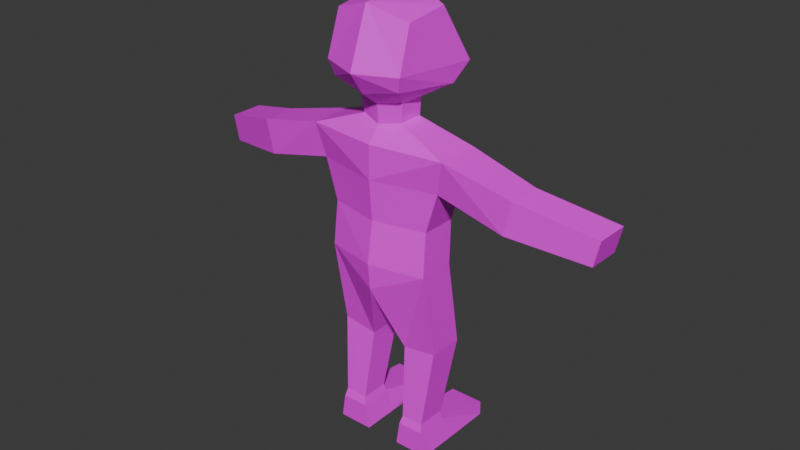 # Source: player.blend  (saved by Blender 5.1.30; exported with 4.5.12 LTS)
import bpy
from mathutils import Matrix  # noqa: F401  (used for matrix-valued properties, if any)

bpy.ops.wm.read_factory_settings(use_empty=True)
scene = bpy.context.scene
scene.name = 'Scene'

# ---- collections
col_collection = bpy.data.collections.new('Collection'); scene.collection.children.link(col_collection)

# ---- images (referenced by path relative to the original .blend; pixels are not part of the script)
import os
ASSET_DIR = os.environ.get("B2B_ASSET_DIR", "")  # directory of the original .blend (textures are referenced by path, not embedded)
HERE = os.path.dirname(os.path.abspath(__file__))  # packed textures are extracted next to this script under _unpacked/

def load_image(name, relpath, width, height, colorspace="sRGB"):
    """Load a texture the original file referenced (path relative to the .blend, or extracted next to this script)."""
    p = next((c for c in (os.path.join(HERE, relpath), os.path.join(ASSET_DIR, relpath)) if relpath and os.path.exists(c)), "")
    if p:
        img = bpy.data.images.load(p, check_existing=True)
        img.name = name
    else:  # same state as the original file: an image datablock whose file is absent (Cycles renders it pink)
        img = bpy.data.images.new(name, width, height)
        img.source = "FILE"
        img.filepath = "//" + (relpath or name)
    img.colorspace_settings.name = colorspace
    return img
img_skin_human_png = load_image('skin_human.png', 'skin_human.png', 1024, 1024, 'sRGB')

# ---- materials (node trees are filled in below, after node groups)
mat_material = bpy.data.materials.new('Material')
mat_material.alpha_threshold = 0.0
mat_material.use_backface_culling_lightprobe_volume = False
mat_material.roughness = 0.5
mat_material.line_color = (0.0, 0.0, 0.0, 1.0)

# ---- material node trees
mat_material.use_nodes = True; mat_material.node_tree.nodes.clear()
_N = mat_material.node_tree.nodes; _L = mat_material.node_tree.links
n0 = _N.new('ShaderNodeOutputMaterial'); n0.name = 'Material Output'; n0.location = (200, 100)
n1 = _N.new('ShaderNodeBsdfPrincipled'); n1.name = 'Principled BSDF'; n1.location = (-200, 100)
n2 = _N.new('ShaderNodeTexImage'); n2.name = 'Image Texture'; n2.location = (-552, 79)
n2.image = img_skin_human_png
n2.interpolation = 'Closest'
_L.new(n1.outputs[0], n0.inputs[0])
_L.new(n2.outputs[0], n1.inputs[0])
n0.is_active_output = True

# ---- world
world_world = bpy.data.worlds.new('World'); scene.world = world_world
world_world.use_nodes = True; world_world.node_tree.nodes.clear()
_N = world_world.node_tree.nodes; _L = world_world.node_tree.links
n0 = _N.new('ShaderNodeOutputWorld'); n0.name = 'World Output'; n0.location = (200, 100)
n1 = _N.new('ShaderNodeBackground'); n1.name = 'Background'; n1.location = (-200, 100)
n1.inputs[0].default_value = (0.05088, 0.05088, 0.05088, 1.0)
_L.new(n1.outputs[0], n0.inputs[0])
n0.is_active_output = True
world_world.color = (0.05088, 0.05088, 0.05088)
world_world.sun_shadow_jitter_overblur = 0.0

# ---- meshes
me_cube_001 = bpy.data.meshes.new('Cube.001')
me_cube_001.from_pydata([(0.2625, -0.2038, 1.203), (0.2862, -0.1292, 1.631), (0.3224, 0.2678, 1.153), (0.2983, 0.1869, 1.677), (0.0, 0.352, 1.102), (0.0, 0.2691, 1.768), (0.0, -0.2386, 1.147), (0.0, -0.1965, 1.722), (0.3548, 0.3961, 1.284), (0.2954, -0.2315, 1.314), (0.0, -0.3503, 1.309), (0.0, 0.5368, 1.261), (0.1752, -0.06181, 1.076), (0.1785, 0.1238, 1.076), (0.0, -0.1022, 1.042), (0.0, 0.2117, 1.029), (0.1555, -0.04942, 0.9328), (0.1582, 0.1356, 0.9328), (0.0, -0.09369, 0.9032), (0.0, 0.1988, 0.9032), (0.5358, -0.1199, 0.7907), (0.5395, 0.2147, 0.7907), (0.0, -0.1887, 0.7907), (0.0, 0.3538, 0.7907), (0.3889, -0.08102, 0.2368), (0.3927, 0.1847, 0.2368), (0.0, -0.166, 0.2368), (0.0, 0.3161, 0.2368), (0.3978, -0.1135, -0.08936), (0.4015, 0.1629, -0.08936), (0.0, -0.2136, -0.07914), (0.0, 0.2783, -0.07914), (0.0, -0.1887, 0.5389), (0.4834, 0.1823, 0.5389), (0.0, 0.3557, 0.5389), (0.4797, -0.0817, 0.5389), (1.048, -0.08702, 0.671), (1.052, 0.17, 0.671), (0.9954, 0.17, 0.4193), (0.9917, -0.08702, 0.4193), (1.578, 0.07868, 0.5163), (1.581, 0.3351, 0.5163), (1.538, 0.3351, 0.3234), (1.535, 0.07868, 0.3234), (0.02101, -0.1632, -0.3646), (0.02473, 0.2145, -0.3646), (0.0, -0.1945, -0.2771), (0.0, 0.2589, -0.3305), (0.4042, 0.005413, -0.7484), (0.4078, 0.2699, -0.7495), (0.1424, 0.005254, -0.7864), (0.1459, 0.2697, -0.7874), (0.3644, -0.08307, -1.392), (0.3669, 0.165, -1.393), (0.1683, -0.08318, -1.392), (0.1709, 0.1649, -1.394), (0.3988, -0.07713, -1.585), (0.4022, 0.2073, -1.587), (0.1343, -0.07728, -1.586), (0.1377, 0.2071, -1.588), (0.4013, 0.5999, -1.477), (0.1369, 0.5998, -1.478), (0.402, 0.5989, -1.589), (0.1375, 0.5987, -1.59), (0.3554, 0.1558, -1.332), (0.1835, 0.1557, -1.335), (0.3532, -0.06208, -1.331), (0.1813, -0.06218, -1.334)], [], [(11, 5, 3, 8), (8, 3, 1, 9), (4, 2, 13, 15), (3, 5, 7, 1), (9, 1, 7, 10), (0, 9, 10, 6), (2, 8, 9, 0), (4, 11, 8, 2), (15, 13, 17, 19), (2, 0, 12, 13), (0, 6, 14, 12), (19, 17, 21, 23), (13, 12, 16, 17), (12, 14, 18, 16), (34, 33, 25, 27), (17, 16, 20, 21), (16, 18, 22, 20), (27, 25, 29, 31), (33, 35, 24, 25), (35, 32, 26, 24), (31, 29, 45, 47), (25, 24, 28, 29), (24, 26, 30, 28), (20, 22, 32, 35), (35, 33, 38, 39), (23, 21, 33, 34), (39, 38, 42, 43), (20, 35, 39, 36), (21, 20, 36, 37), (33, 21, 37, 38), (41, 40, 43, 42), (38, 37, 41, 42), (36, 39, 43, 40), (37, 36, 40, 41), (47, 45, 44, 46), (29, 28, 48, 49), (28, 30, 46, 44), (65, 64, 53, 55), (28, 44, 50, 48), (45, 29, 49, 51), (44, 45, 51, 50), (52, 54, 58, 56), (64, 66, 52, 53), (66, 67, 54, 52), (67, 65, 55, 54), (57, 56, 58, 59), (54, 55, 59, 58), (59, 55, 61, 63), (53, 52, 56, 57), (61, 60, 62, 63), (57, 59, 63, 62), (53, 57, 62, 60), (55, 53, 60, 61), (50, 51, 65, 67), (48, 50, 67, 66), (49, 48, 66, 64), (51, 49, 64, 65)])
_uv = me_cube_001.uv_layers.new(name='UVMap')
_uv.uv.foreach_set('vector', [0.125, 0.8125, 0.125, 0.9688, 0.375, 0.9688, 0.375, 0.8125, 0.7188, 0.8125, 0.7188, 0.9688, 0.4375, 0.9688, 0.4375, 0.8125, 0.3438, 0.8438, 0.3438, 0.8125, 0.3125, 0.8125, 0.3438, 0.8438, 0.5312, 0.9062, 0.5938, 0.9062, 0.5938, 0.9375, 0.5312, 0.9375, 0.5312, 0.875, 0.5938, 0.875, 0.5938, 0.9375, 0.5312, 0.9375, 0.5625, 0.875, 0.5938, 0.875, 0.5938, 0.9375, 0.5625, 0.9375, 0.7188, 0.7188, 0.7188, 0.8125, 0.4375, 0.8125, 0.4375, 0.7188, 0.125, 0.7188, 0.125, 0.8125, 0.375, 0.8125, 0.375, 0.7188, 0.5, 0.75, 0.5, 0.7812, 0.4688, 0.7812, 0.5, 0.75, 0.3438, 0.8125, 0.3438, 0.7812, 0.3125, 0.7812, 0.3125, 0.8125, 0.3438, 0.7812, 0.3438, 0.75, 0.3438, 0.75, 0.3125, 0.7812, 0.125, 0.6562, 0.1562, 0.6562, 0.25, 0.5938, 0.125, 0.5938, 0.5, 0.7812, 0.5, 0.8125, 0.4688, 0.8125, 0.4688, 0.7812, 0.3667, 0.7336, 0.375, 0.8704, 0.375, 0.8704, 0.3606, 0.7401, 0.125, 0.5625, 0.25, 0.5625, 0.25, 0.4688, 0.125, 0.4688, 0.125, 0.1562, 0.125, 0.03125, 0.25, 0.03125, 0.25, 0.1562, 0.1875, 0.6875, 0.1562, 0.6875, 0.1562, 0.5938, 0.2812, 0.5938, 0.125, 0.4688, 0.25, 0.4688, 0.2188, 0.4062, 0.125, 0.4062, 0.2188, 0.6875, 0.125, 0.6875, 0.125, 0.5312, 0.2188, 0.5312, 0.2812, 0.6562, 0.1562, 0.6562, 0.1562, 0.5938, 0.2812, 0.5938, 0.6562, 0.4688, 0.8125, 0.4688, 0.8125, 0.2188, 0.6562, 0.2188, 0.2188, 0.5312, 0.125, 0.5312, 0.125, 0.3438, 0.2188, 0.3438, 0.2812, 0.5938, 0.1562, 0.5938, 0.1562, 0.5312, 0.2812, 0.5312, 0.2812, 0.5938, 0.1562, 0.5938, 0.1562, 0.5312, 0.2812, 0.5312, 0.8438, 0.1562, 0.8438, 0.3125, 0.9688, 0.3125, 0.9688, 0.1562, 0.125, 0.625, 0.25, 0.625, 0.25, 0.5625, 0.125, 0.5625, 0.25, 0.75, 0.25, 0.8125, 0.3438, 0.8125, 0.3438, 0.7812, 0.8438, 0.3125, 0.8438, 0.1562, 0.9688, 0.1562, 0.9688, 0.3125, 0.9688, 0.3125, 0.8438, 0.3125, 0.8438, 0.1562, 0.9688, 0.1562, 0.9688, 0.6562, 0.9688, 0.5, 0.8438, 0.5, 0.8438, 0.6562, 0.3438, 0.8125, 0.3125, 0.8125, 0.3125, 0.7812, 0.3438, 0.7812, 0.25, 0.7812, 0.2812, 0.8125, 0.3438, 0.8125, 0.3438, 0.7812, 0.2812, 0.8125, 0.25, 0.7812, 0.3438, 0.7812, 0.3438, 0.8125, 0.2812, 0.8125, 0.2812, 0.75, 0.3438, 0.7812, 0.3438, 0.8125, 0.09375, 0.6562, 0.1562, 0.6562, 0.1562, 0.6875, 0.09375, 0.6875, 0.8125, 0.4688, 0.6562, 0.4688, 0.6562, 0.2188, 0.8125, 0.2188, 0.8125, 0.4688, 0.6562, 0.4688, 0.6562, 0.2188, 0.8125, 0.2188, 0.4688, 0.2188, 0.625, 0.2188, 0.625, 0.1875, 0.4688, 0.1875, 0.625, 0.4688, 0.4688, 0.4688, 0.4688, 0.2188, 0.625, 0.2188, 0.4688, 0.4688, 0.625, 0.4688, 0.625, 0.2188, 0.4688, 0.2188, 0.6562, 0.4688, 0.8125, 0.4688, 0.8125, 0.2188, 0.6562, 0.2188, 0.8125, 0.2188, 0.6562, 0.2188, 0.6562, 0.0625, 0.8125, 0.0625, 0.8125, 0.2188, 0.6562, 0.2188, 0.6562, 0.1875, 0.8125, 0.1875, 0.625, 0.2188, 0.4688, 0.2188, 0.4688, 0.1875, 0.625, 0.1875, 0.4688, 0.2188, 0.625, 0.2188, 0.625, 0.1875, 0.4688, 0.1875, 0.5, 0.03125, 0.5, 0.0, 0.4688, 0.0, 0.4688, 0.03125, 0.6562, 0.2188, 0.7812, 0.2188, 0.7812, 0.0625, 0.6562, 0.0625, 0.6875, 0.0625, 0.6875, 0.2188, 0.8125, 0.2188, 0.8125, 0.0625, 0.7812, 0.2188, 0.6562, 0.2188, 0.6562, 0.0625, 0.7812, 0.0625, 0.03125, 0.9375, 0.03125, 0.9375, 0.03125, 0.9375, 0.03125, 0.9375, 0.5, 0.03125, 0.4688, 0.03125, 0.4688, 0.0625, 0.5, 0.0625, 0.6875, 0.2188, 0.6875, 0.0625, 0.8125, 0.0625, 0.8125, 0.2188, 0.4688, 0.2188, 0.625, 0.2188, 0.625, 0.0625, 0.4688, 0.0625, 0.6562, 0.2188, 0.8125, 0.2188, 0.8125, 0.0625, 0.6562, 0.0625, 0.625, 0.2188, 0.4688, 0.2188, 0.4688, 0.0625, 0.625, 0.0625, 0.8125, 0.2188, 0.6562, 0.2188, 0.6562, 0.0625, 0.8125, 0.0625, 0.4688, 0.2188, 0.625, 0.2188, 0.625, 0.0625, 0.4688, 0.0625])
me_cube_001.materials.append(mat_material)
me_cube_001.update()
arm_armature = bpy.data.armatures.new('Armature')  # bones are not reproduced

# ---- objects
ob_character = bpy.data.objects.new('Character', me_cube_001)
ob_armature = bpy.data.objects.new('Armature', arm_armature)

# ---- transforms, parenting, visibility, modifiers, constraints
ob_character.parent = ob_armature
ob_character.location = (0.0, 0.0, 0.8094)
ob_character.scale = (0.5097, 0.5097, 0.5097)
_vg = ob_character.vertex_groups.new(name='Torso')
for _i, _w in zip([0, 2, 4, 6, 8, 9, 10, 11, 12, 13, 14, 15, 16, 17, 18, 19, 20, 21, 22, 23, 24, 25, 26, 27, 28, 29, 30, 31, 32, 33, 34, 35, 44, 45, 46, 47, 50, 51], [0.06579, 0.08133, 0.145, 0.1065, 0.04525, 0.02329, 0.04496, 0.06735, 0.1714, 0.1885, 0.2303, 0.2999, 0.7939, 0.7511, 0.807, 0.8431, 0.02764, 0.06434, 0.9159, 0.856, 0.6378, 0.6455, 0.9612, 0.8977, 0.2022, 0.1766, 0.9094, 0.8538, 0.9253, 0.07776, 0.8626, 0.04448, 0.8602, 0.8493, 0.8967, 0.8481, 0.06322, 0.01317]): _vg.add([_i], _w, 'REPLACE')
_vg = ob_character.vertex_groups.new(name='Head')
for _i, _w in zip([0, 1, 2, 3, 4, 5, 6, 7, 8, 9, 10, 11, 12, 13, 14, 15, 16, 17, 18, 19, 22, 23], [0.9281, 0.9885, 0.9105, 0.9879, 0.8472, 0.9909, 0.8884, 0.9905, 0.9481, 0.9601, 0.9499, 0.9286, 0.8117, 0.7901, 0.7605, 0.6865, 0.1283, 0.1431, 0.1695, 0.1435, 0.04111, 0.06367]): _vg.add([_i], _w, 'REPLACE')
_vg = ob_character.vertex_groups.new(name='UpperArm.R')
for _i, _w in zip([16, 17, 20, 21, 22, 23, 24, 25, 27, 32, 33, 34, 35, 36, 37, 38, 39, 43], [0.07676, 0.1014, 0.9496, 0.8875, 0.02438, 0.07232, 0.2075, 0.1922, 0.0493, 0.06087, 0.8797, 0.09664, 0.9419, 0.9024, 0.1341, 0.14, 0.9065, 0.007886]): _vg.add([_i], _w, 'REPLACE')
_vg = ob_character.vertex_groups.new(name='LowerArm.R')
for _i, _w in zip([21, 33, 36, 37, 38, 39, 40, 41, 42, 43], [0.0245, 0.008708, 0.09622, 0.8635, 0.8574, 0.09221, 0.9802, 0.9961, 1.0, 0.971]): _vg.add([_i], _w, 'REPLACE')
_vg = ob_character.vertex_groups.new(name='UpperLeg.R')
for _i, _w in zip([24, 25, 27, 28, 29, 30, 31, 44, 45, 46, 47, 48, 49, 50, 51], [0.1496, 0.1507, 0.03102, 0.7633, 0.7779, 0.07518, 0.1101, 0.06348, 0.06625, 0.06237, 0.072, 0.4687, 0.4842, 0.07058, 0.05498]): _vg.add([_i], _w, 'REPLACE')
_vg = ob_character.vertex_groups.new(name='LowerLeg.R')
for _i, _w in zip([44, 45, 46, 47, 48, 49, 50, 51, 52, 53, 54, 55, 56, 57, 58, 59, 60, 64, 65, 66, 67], [0.07406, 0.08157, 0.02671, 0.0753, 0.5228, 0.5106, 0.8635, 0.9116, 0.8932, 0.9044, 0.848, 0.2495, 0.5361, 0.1423, 0.5179, 0.0726, 0.04502, 0.9851, 0.9033, 0.9522, 0.9349]): _vg.add([_i], _w, 'REPLACE')
_vg = ob_character.vertex_groups.new(name='UpperArm.L')
_vg = ob_character.vertex_groups.new(name='LowerArm.L')
_vg = ob_character.vertex_groups.new(name='UpperLeg.L')
_vg = ob_character.vertex_groups.new(name='LowerLeg.L')
_vg = ob_character.vertex_groups.new(name='IKLegPoleTarget.R')
_vg = ob_character.vertex_groups.new(name='IKLegPoleTarget.L')
_vg = ob_character.vertex_groups.new(name='Foot.R')
for _i, _w in zip([52, 53, 54, 55, 56, 57, 58, 59, 60, 61, 62, 63, 65, 66, 67], [0.1008, 0.09499, 0.1496, 0.7499, 0.4629, 0.8575, 0.4815, 0.9273, 0.9525, 0.9843, 0.9911, 0.9891, 0.09446, 0.01827, 0.06109]): _vg.add([_i], _w, 'REPLACE')
_vg = ob_character.vertex_groups.new(name='Foot.L')
_m = ob_character.modifiers.new('Mirror', 'MIRROR')
_m.use_clip = True
_m = ob_character.modifiers.new('Armature', 'ARMATURE')
_m.object = ob_armature
ob_armature.location = (0.0, 0.0, 0.0)
ob_armature.show_in_front = True

# ---- collection membership
col_collection.objects.link(ob_character)
col_collection.objects.link(ob_armature)

# ---- scene / render settings (as saved in the file)
scene.frame_start = 1; scene.frame_end = 12; scene.frame_set(10)
scene.render.engine = 'BLENDER_EEVEE_NEXT'
scene.render.bake_bias = 0.0
scene.render.bake_samples = 0
scene.cycles.sampling_pattern = 'TABULATED_SOBOL'
scene.eevee.use_volume_custom_range = False
bpy.context.view_layer.update()

# ---- added for rendering (the .blend has no active camera and no usable light): camera, sun
cam_auto = bpy.data.cameras.new('AutoCamera')
cam_auto.lens = 50.0
cam_auto.sensor_width = 36.0
cam_auto.clip_end = 1000.0
ob_auto_camera = bpy.data.objects.new('AutoCamera', cam_auto)
scene.collection.objects.link(ob_auto_camera)
ob_auto_camera.location = (2.22066, -2.60117, 2.63125)
ob_auto_camera.rotation_euler = (1.09748, -7.21219e-08, 0.694738)
scene.camera = ob_auto_camera
light_auto_sun = bpy.data.lights.new('AutoSun', 'SUN')
light_auto_sun.energy = 3.0
light_auto_sun.angle = 0.0523599
ob_auto_sun = bpy.data.objects.new('AutoSun', light_auto_sun)
scene.collection.objects.link(ob_auto_sun)
ob_auto_sun.rotation_euler = (0.872665, 0.174533, 0.523599)
bpy.context.view_layer.update()
